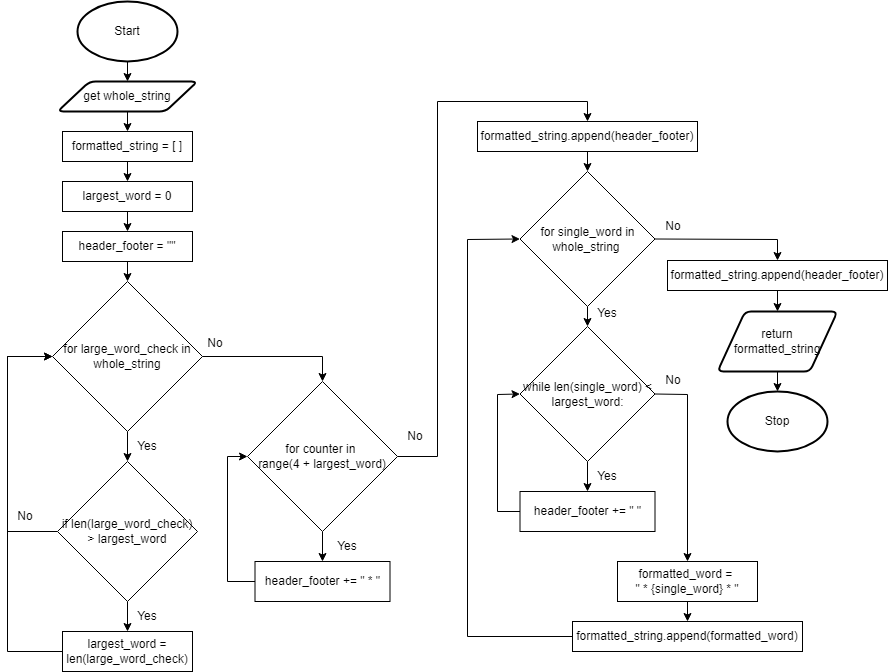

The diagram above was exported from draw.io. Its source (the exported page's mxGraphModel, read from the mxfile embedded in the PNG):
<mxGraphModel dx="1074" dy="717" grid="1" gridSize="10" guides="1" tooltips="1" connect="1" arrows="1" fold="1" page="1" pageScale="1" pageWidth="827" pageHeight="1169" math="0" shadow="0">
  <root>
    <mxCell id="0" />
    <mxCell id="1" parent="0" />
    <mxCell id="17" style="edgeStyle=none;html=1;exitX=0.5;exitY=1;exitDx=0;exitDy=0;exitPerimeter=0;entryX=0.5;entryY=0;entryDx=0;entryDy=0;" parent="1" source="18" target="20" edge="1">
      <mxGeometry relative="1" as="geometry" />
    </mxCell>
    <mxCell id="18" value="Start" style="strokeWidth=2;html=1;shape=mxgraph.flowchart.start_1;whiteSpace=wrap;" parent="1" vertex="1">
      <mxGeometry x="80" y="40" width="100" height="60" as="geometry" />
    </mxCell>
    <mxCell id="35" style="edgeStyle=none;html=1;exitX=0.5;exitY=1;exitDx=0;exitDy=0;entryX=0.5;entryY=0;entryDx=0;entryDy=0;" parent="1" source="20" target="34" edge="1">
      <mxGeometry relative="1" as="geometry" />
    </mxCell>
    <mxCell id="20" value="get whole_string" style="shape=parallelogram;html=1;strokeWidth=2;perimeter=parallelogramPerimeter;whiteSpace=wrap;rounded=1;arcSize=12;size=0.23;" parent="1" vertex="1">
      <mxGeometry x="60" y="120" width="140" height="30" as="geometry" />
    </mxCell>
    <mxCell id="21" value="Stop" style="strokeWidth=2;html=1;shape=mxgraph.flowchart.start_1;whiteSpace=wrap;" parent="1" vertex="1">
      <mxGeometry x="730" y="430" width="100" height="60" as="geometry" />
    </mxCell>
    <mxCell id="22" style="edgeStyle=none;html=1;exitX=1;exitY=0.5;exitDx=0;exitDy=0;entryX=0.5;entryY=0;entryDx=0;entryDy=0;rounded=0;" parent="1" source="24" target="48" edge="1">
      <mxGeometry relative="1" as="geometry">
        <Array as="points">
          <mxPoint x="325" y="395" />
        </Array>
        <mxPoint x="290" y="420" as="targetPoint" />
      </mxGeometry>
    </mxCell>
    <mxCell id="42" style="edgeStyle=none;html=1;exitX=0.5;exitY=1;exitDx=0;exitDy=0;entryX=0.5;entryY=0;entryDx=0;entryDy=0;" parent="1" source="24" target="41" edge="1">
      <mxGeometry relative="1" as="geometry" />
    </mxCell>
    <mxCell id="24" value="for large_word_check in whole_string" style="rhombus;whiteSpace=wrap;html=1;" parent="1" vertex="1">
      <mxGeometry x="55" y="320" width="150" height="150" as="geometry" />
    </mxCell>
    <mxCell id="25" value="Yes" style="text;html=1;strokeColor=none;fillColor=none;align=center;verticalAlign=middle;whiteSpace=wrap;rounded=0;" parent="1" vertex="1">
      <mxGeometry x="130" y="470" width="40" height="30" as="geometry" />
    </mxCell>
    <mxCell id="26" value="No" style="text;html=1;strokeColor=none;fillColor=none;align=center;verticalAlign=middle;whiteSpace=wrap;rounded=0;" parent="1" vertex="1">
      <mxGeometry x="200" y="367" width="36" height="30" as="geometry" />
    </mxCell>
    <mxCell id="29" style="edgeStyle=none;html=1;exitX=0.5;exitY=1;exitDx=0;exitDy=0;entryX=0.5;entryY=0;entryDx=0;entryDy=0;entryPerimeter=0;" parent="1" source="30" target="21" edge="1">
      <mxGeometry relative="1" as="geometry" />
    </mxCell>
    <mxCell id="30" value="return formatted_string" style="shape=parallelogram;html=1;strokeWidth=2;perimeter=parallelogramPerimeter;whiteSpace=wrap;rounded=1;arcSize=12;size=0.23;" parent="1" vertex="1">
      <mxGeometry x="720" y="350" width="120" height="60" as="geometry" />
    </mxCell>
    <mxCell id="37" style="edgeStyle=none;html=1;exitX=0.5;exitY=1;exitDx=0;exitDy=0;entryX=0.5;entryY=0;entryDx=0;entryDy=0;" parent="1" source="34" target="36" edge="1">
      <mxGeometry relative="1" as="geometry" />
    </mxCell>
    <mxCell id="34" value="formatted_string = [ ]" style="rounded=0;whiteSpace=wrap;html=1;" parent="1" vertex="1">
      <mxGeometry x="65" y="170" width="130" height="30" as="geometry" />
    </mxCell>
    <mxCell id="39" style="edgeStyle=none;html=1;exitX=0.5;exitY=1;exitDx=0;exitDy=0;entryX=0.5;entryY=0;entryDx=0;entryDy=0;" parent="1" source="36" target="38" edge="1">
      <mxGeometry relative="1" as="geometry" />
    </mxCell>
    <mxCell id="36" value="largest_word = 0" style="rounded=0;whiteSpace=wrap;html=1;" parent="1" vertex="1">
      <mxGeometry x="65" y="220" width="130" height="30" as="geometry" />
    </mxCell>
    <mxCell id="40" style="edgeStyle=none;html=1;exitX=0.5;exitY=1;exitDx=0;exitDy=0;entryX=0.5;entryY=0;entryDx=0;entryDy=0;" parent="1" source="38" target="24" edge="1">
      <mxGeometry relative="1" as="geometry" />
    </mxCell>
    <mxCell id="38" value="header_footer = &quot;&quot;" style="rounded=0;whiteSpace=wrap;html=1;" parent="1" vertex="1">
      <mxGeometry x="65" y="270" width="130" height="30" as="geometry" />
    </mxCell>
    <mxCell id="43" style="edgeStyle=none;html=1;exitX=0.5;exitY=1;exitDx=0;exitDy=0;entryX=0.5;entryY=0;entryDx=0;entryDy=0;" parent="1" source="41" target="51" edge="1">
      <mxGeometry relative="1" as="geometry">
        <mxPoint x="130" y="670" as="targetPoint" />
      </mxGeometry>
    </mxCell>
    <mxCell id="44" style="edgeStyle=none;html=1;exitX=0;exitY=0.5;exitDx=0;exitDy=0;entryX=0;entryY=0.5;entryDx=0;entryDy=0;rounded=0;" parent="1" source="41" target="24" edge="1">
      <mxGeometry relative="1" as="geometry">
        <Array as="points">
          <mxPoint x="10" y="570" />
          <mxPoint x="10" y="395" />
        </Array>
      </mxGeometry>
    </mxCell>
    <mxCell id="41" value="if len(large_word_check) &amp;gt; largest_word" style="rhombus;whiteSpace=wrap;html=1;" parent="1" vertex="1">
      <mxGeometry x="60" y="500" width="140" height="140" as="geometry" />
    </mxCell>
    <mxCell id="45" value="No" style="text;html=1;strokeColor=none;fillColor=none;align=center;verticalAlign=middle;whiteSpace=wrap;rounded=0;" parent="1" vertex="1">
      <mxGeometry x="10" y="540" width="36" height="30" as="geometry" />
    </mxCell>
    <mxCell id="47" value="Yes" style="text;html=1;strokeColor=none;fillColor=none;align=center;verticalAlign=middle;whiteSpace=wrap;rounded=0;" parent="1" vertex="1">
      <mxGeometry x="130" y="640" width="40" height="30" as="geometry" />
    </mxCell>
    <mxCell id="53" style="edgeStyle=none;rounded=0;html=1;exitX=0.5;exitY=1;exitDx=0;exitDy=0;entryX=0.5;entryY=0;entryDx=0;entryDy=0;" parent="1" source="48" target="57" edge="1">
      <mxGeometry relative="1" as="geometry">
        <mxPoint x="325" y="600" as="targetPoint" />
      </mxGeometry>
    </mxCell>
    <mxCell id="61" style="edgeStyle=none;rounded=0;html=1;exitX=1;exitY=0.5;exitDx=0;exitDy=0;entryX=0.5;entryY=0;entryDx=0;entryDy=0;" parent="1" source="48" target="60" edge="1">
      <mxGeometry relative="1" as="geometry">
        <Array as="points">
          <mxPoint x="440" y="495" />
          <mxPoint x="440" y="140" />
          <mxPoint x="590" y="140" />
        </Array>
      </mxGeometry>
    </mxCell>
    <mxCell id="48" value="for counter in &lt;br&gt;range(4 + largest_word)" style="rhombus;whiteSpace=wrap;html=1;" parent="1" vertex="1">
      <mxGeometry x="250" y="420" width="150" height="150" as="geometry" />
    </mxCell>
    <mxCell id="54" style="edgeStyle=none;rounded=0;html=1;exitX=0;exitY=0.5;exitDx=0;exitDy=0;entryX=0;entryY=0.5;entryDx=0;entryDy=0;" parent="1" source="57" target="48" edge="1">
      <mxGeometry relative="1" as="geometry">
        <mxPoint x="267.25" y="630" as="sourcePoint" />
        <Array as="points">
          <mxPoint x="230" y="620" />
          <mxPoint x="230" y="495" />
        </Array>
      </mxGeometry>
    </mxCell>
    <mxCell id="52" style="edgeStyle=none;rounded=0;html=1;exitX=0;exitY=0.5;exitDx=0;exitDy=0;entryX=0;entryY=0.5;entryDx=0;entryDy=0;" parent="1" source="51" target="24" edge="1">
      <mxGeometry relative="1" as="geometry">
        <Array as="points">
          <mxPoint x="10" y="690" />
          <mxPoint x="10" y="395" />
        </Array>
      </mxGeometry>
    </mxCell>
    <mxCell id="51" value="largest_word = len(large_word_check)" style="rounded=0;whiteSpace=wrap;html=1;" parent="1" vertex="1">
      <mxGeometry x="65" y="670" width="130" height="40" as="geometry" />
    </mxCell>
    <mxCell id="55" value="No" style="text;html=1;strokeColor=none;fillColor=none;align=center;verticalAlign=middle;whiteSpace=wrap;rounded=0;" parent="1" vertex="1">
      <mxGeometry x="400" y="460" width="36" height="30" as="geometry" />
    </mxCell>
    <mxCell id="56" value="Yes" style="text;html=1;strokeColor=none;fillColor=none;align=center;verticalAlign=middle;whiteSpace=wrap;rounded=0;" parent="1" vertex="1">
      <mxGeometry x="330" y="570" width="40" height="30" as="geometry" />
    </mxCell>
    <mxCell id="57" value="header_footer += &quot; * &quot;" style="rounded=0;whiteSpace=wrap;html=1;" parent="1" vertex="1">
      <mxGeometry x="257.5" y="600" width="135" height="40" as="geometry" />
    </mxCell>
    <mxCell id="63" style="edgeStyle=none;rounded=0;html=1;exitX=0.5;exitY=1;exitDx=0;exitDy=0;entryX=0.5;entryY=0;entryDx=0;entryDy=0;" parent="1" source="60" target="62" edge="1">
      <mxGeometry relative="1" as="geometry" />
    </mxCell>
    <mxCell id="60" value="formatted_string.append(header_footer)" style="rounded=0;whiteSpace=wrap;html=1;" parent="1" vertex="1">
      <mxGeometry x="480" y="160" width="220" height="30" as="geometry" />
    </mxCell>
    <mxCell id="65" style="edgeStyle=none;rounded=0;html=1;exitX=0.5;exitY=1;exitDx=0;exitDy=0;entryX=0.5;entryY=0;entryDx=0;entryDy=0;" parent="1" source="62" target="64" edge="1">
      <mxGeometry relative="1" as="geometry" />
    </mxCell>
    <mxCell id="77" style="edgeStyle=none;rounded=0;html=1;exitX=1;exitY=0.5;exitDx=0;exitDy=0;entryX=0.5;entryY=0;entryDx=0;entryDy=0;" parent="1" source="62" target="76" edge="1">
      <mxGeometry relative="1" as="geometry">
        <Array as="points">
          <mxPoint x="780" y="278" />
        </Array>
      </mxGeometry>
    </mxCell>
    <mxCell id="62" value="for single_word in whole_string&amp;nbsp;" style="rhombus;whiteSpace=wrap;html=1;" parent="1" vertex="1">
      <mxGeometry x="522.5" y="210" width="135" height="135" as="geometry" />
    </mxCell>
    <mxCell id="70" style="edgeStyle=none;rounded=0;html=1;exitX=0.5;exitY=1;exitDx=0;exitDy=0;entryX=0.5;entryY=0;entryDx=0;entryDy=0;" parent="1" source="64" target="69" edge="1">
      <mxGeometry relative="1" as="geometry" />
    </mxCell>
    <mxCell id="81" style="edgeStyle=none;rounded=0;html=1;exitX=1;exitY=0.5;exitDx=0;exitDy=0;entryX=0.5;entryY=0;entryDx=0;entryDy=0;" parent="1" source="64" target="80" edge="1">
      <mxGeometry relative="1" as="geometry">
        <Array as="points">
          <mxPoint x="690" y="433" />
        </Array>
      </mxGeometry>
    </mxCell>
    <mxCell id="64" value="while len(single_word) &amp;lt; largest_word:" style="rhombus;whiteSpace=wrap;html=1;" parent="1" vertex="1">
      <mxGeometry x="522.5" y="365" width="135" height="135" as="geometry" />
    </mxCell>
    <mxCell id="66" value="Yes" style="text;html=1;strokeColor=none;fillColor=none;align=center;verticalAlign=middle;whiteSpace=wrap;rounded=0;" parent="1" vertex="1">
      <mxGeometry x="590" y="337" width="40" height="30" as="geometry" />
    </mxCell>
    <mxCell id="68" value="No" style="text;html=1;strokeColor=none;fillColor=none;align=center;verticalAlign=middle;whiteSpace=wrap;rounded=0;" parent="1" vertex="1">
      <mxGeometry x="657.5" y="250" width="36" height="30" as="geometry" />
    </mxCell>
    <mxCell id="72" style="edgeStyle=none;rounded=0;html=1;exitX=0;exitY=0.5;exitDx=0;exitDy=0;entryX=0;entryY=0.5;entryDx=0;entryDy=0;" parent="1" source="69" target="64" edge="1">
      <mxGeometry relative="1" as="geometry">
        <Array as="points">
          <mxPoint x="500" y="550" />
          <mxPoint x="500" y="433" />
        </Array>
      </mxGeometry>
    </mxCell>
    <mxCell id="69" value="header_footer += &quot; &quot;" style="rounded=0;whiteSpace=wrap;html=1;" parent="1" vertex="1">
      <mxGeometry x="522.5" y="530" width="135" height="40" as="geometry" />
    </mxCell>
    <mxCell id="71" value="Yes" style="text;html=1;strokeColor=none;fillColor=none;align=center;verticalAlign=middle;whiteSpace=wrap;rounded=0;" parent="1" vertex="1">
      <mxGeometry x="590" y="500" width="40" height="30" as="geometry" />
    </mxCell>
    <mxCell id="75" value="No" style="text;html=1;strokeColor=none;fillColor=none;align=center;verticalAlign=middle;whiteSpace=wrap;rounded=0;" parent="1" vertex="1">
      <mxGeometry x="657.5" y="404" width="36" height="30" as="geometry" />
    </mxCell>
    <mxCell id="78" style="edgeStyle=none;rounded=0;html=1;exitX=0.5;exitY=1;exitDx=0;exitDy=0;entryX=0.5;entryY=0;entryDx=0;entryDy=0;" parent="1" source="76" target="30" edge="1">
      <mxGeometry relative="1" as="geometry" />
    </mxCell>
    <mxCell id="76" value="formatted_string.append(header_footer)" style="rounded=0;whiteSpace=wrap;html=1;" parent="1" vertex="1">
      <mxGeometry x="670" y="299" width="220" height="30" as="geometry" />
    </mxCell>
    <mxCell id="84" style="edgeStyle=none;rounded=0;html=1;exitX=0.5;exitY=1;exitDx=0;exitDy=0;entryX=0.5;entryY=0;entryDx=0;entryDy=0;" parent="1" source="80" target="83" edge="1">
      <mxGeometry relative="1" as="geometry" />
    </mxCell>
    <mxCell id="80" value="formatted_word = &lt;br&gt;&quot; * {single_word} * &quot;" style="rounded=0;whiteSpace=wrap;html=1;" parent="1" vertex="1">
      <mxGeometry x="620" y="600" width="140" height="40" as="geometry" />
    </mxCell>
    <mxCell id="85" style="edgeStyle=none;rounded=0;html=1;exitX=0;exitY=0.5;exitDx=0;exitDy=0;entryX=0;entryY=0.5;entryDx=0;entryDy=0;" parent="1" source="83" target="62" edge="1">
      <mxGeometry relative="1" as="geometry">
        <Array as="points">
          <mxPoint x="470" y="675" />
          <mxPoint x="470" y="278" />
        </Array>
      </mxGeometry>
    </mxCell>
    <mxCell id="83" value="formatted_string.append(formatted_word)" style="rounded=0;whiteSpace=wrap;html=1;" parent="1" vertex="1">
      <mxGeometry x="575" y="660" width="230" height="30" as="geometry" />
    </mxCell>
  </root>
</mxGraphModel>